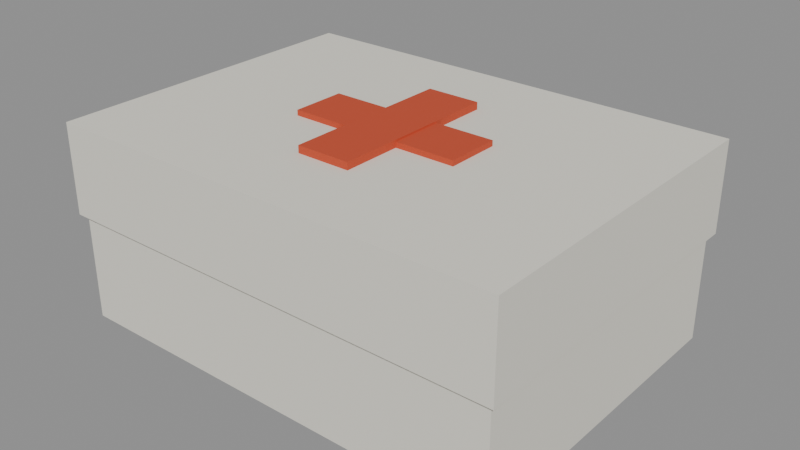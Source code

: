 # Source: medkit.blend  (saved by Blender 5.1.30; exported with 4.5.12 LTS)
import bpy
from mathutils import Matrix  # noqa: F401  (used for matrix-valued properties, if any)

bpy.ops.wm.read_factory_settings(use_empty=True)
scene = bpy.context.scene
scene.name = 'Scene'

# ---- materials (node trees are filled in below, after node groups)
mat_m_medkit = bpy.data.materials.new('M_Medkit')

# ---- material node trees
mat_m_medkit.use_nodes = True; mat_m_medkit.node_tree.nodes.clear()
_N = mat_m_medkit.node_tree.nodes; _L = mat_m_medkit.node_tree.links
n0 = _N.new('ShaderNodeOutputMaterial'); n0.name = 'Material Output'; n0.location = (0, 0)
n1 = _N.new('ShaderNodeBsdfPrincipled'); n1.name = 'Principled BSDF'; n1.location = (0, 0)
n1.inputs[2].default_value = 0.8
n2 = _N.new('ShaderNodeVertexColor'); n2.name = 'Color Attribute'; n2.location = (0, 0)
n2.layer_name = 'Col'
_L.new(n2.outputs[0], n1.inputs[0])
_L.new(n1.outputs[0], n0.inputs[0])
n0.is_active_output = True

# ---- meshes
me_sm_medkit = bpy.data.meshes.new('SM_Medkit')
me_sm_medkit.from_pydata([(-0.125, -0.096, 0.0), (0.125, -0.096, 0.0), (0.125, 0.084, 0.0), (-0.125, 0.084, 0.0), (-0.125, -0.096, 0.06), (0.125, -0.096, 0.06), (0.125, 0.084, 0.06), (-0.125, 0.084, 0.06), (-0.128, -0.099, 0.06), (0.128, -0.099, 0.06), (0.128, 0.087, 0.06), (-0.128, 0.087, 0.06), (-0.128, -0.099, 0.11), (0.128, -0.099, 0.11), (0.128, 0.087, 0.11), (-0.128, 0.087, 0.11), (-0.018, 0.087, 0.045), (0.018, 0.087, 0.045), (0.018, 0.099, 0.045), (-0.018, 0.099, 0.045), (-0.018, 0.087, 0.078), (0.018, 0.087, 0.078), (0.018, 0.099, 0.078), (-0.018, 0.099, 0.078), (-0.048, -0.021, 0.11), (0.048, -0.021, 0.11), (0.048, 0.009, 0.11), (-0.048, 0.009, 0.11), (-0.048, -0.021, 0.113), (0.048, -0.021, 0.113), (0.048, 0.009, 0.113), (-0.048, 0.009, 0.113), (-0.015, -0.054, 0.11), (0.015, -0.054, 0.11), (0.015, 0.042, 0.11), (-0.015, 0.042, 0.11), (-0.015, -0.054, 0.114), (0.015, -0.054, 0.114), (0.015, 0.042, 0.114), (-0.015, 0.042, 0.114)], [], [(3, 1, 0), (5, 7, 4), (1, 4, 0), (2, 5, 1), (3, 6, 2), (0, 7, 3), (11, 9, 8), (13, 15, 12), (9, 12, 8), (10, 13, 9), (11, 14, 10), (8, 15, 11), (19, 17, 16), (21, 23, 20), (17, 20, 16), (18, 21, 17), (19, 22, 18), (16, 23, 19), (27, 25, 24), (29, 31, 28), (25, 28, 24), (26, 29, 25), (27, 30, 26), (24, 31, 27), (35, 33, 32), (37, 39, 36), (33, 36, 32), (34, 37, 33), (35, 38, 34), (32, 39, 35), (3, 2, 1), (5, 6, 7), (1, 5, 4), (2, 6, 5), (3, 7, 6), (0, 4, 7), (11, 10, 9), (13, 14, 15), (9, 13, 12), (10, 14, 13), (11, 15, 14), (8, 12, 15), (19, 18, 17), (21, 22, 23), (17, 21, 20), (18, 22, 21), (19, 23, 22), (16, 20, 23), (27, 26, 25), (29, 30, 31), (25, 29, 28), (26, 30, 29), (27, 31, 30), (24, 28, 31), (35, 34, 33), (37, 38, 39), (33, 37, 36), (34, 38, 37), (35, 39, 38), (32, 36, 39)])
_uv = me_sm_medkit.uv_layers.new(name='UVMap')
_uv.uv.foreach_set('vector', [0.2904, 0.424, 0.006965, 0.8176, 0.006965, 0.424, 0.3043, 0.424, 0.5878, 0.8176, 0.3043, 0.8176, 0.7151, 0.4006, 0.6206, 0.006965, 0.7151, 0.006965, 0.9161, 0.2904, 0.8216, 0.006965, 0.9161, 0.006965, 0.7151, 0.8082, 0.6206, 0.4145, 0.7151, 0.4145, 0.9161, 0.5878, 0.8216, 0.3043, 0.9161, 0.3043, 0.2998, 0.006965, 0.006965, 0.4101, 0.006965, 0.006965, 0.3138, 0.006965, 0.6066, 0.4101, 0.3138, 0.4101, 0.8077, 0.4101, 0.729, 0.006965, 0.8077, 0.006965, 0.9004, 0.8946, 0.8216, 0.6017, 0.9004, 0.6017, 0.8077, 0.8271, 0.729, 0.424, 0.8077, 0.424, 0.993, 0.8946, 0.9143, 0.6017, 0.993, 0.6017, 0.1576, 0.8316, 0.1387, 0.8883, 0.1387, 0.8316, 0.1716, 0.8316, 0.1905, 0.8883, 0.1716, 0.8883, 0.05893, 0.8883, 0.006965, 0.8316, 0.05893, 0.8316, 0.2044, 0.8835, 0.2233, 0.8316, 0.2233, 0.8835, 0.1248, 0.8883, 0.07286, 0.8316, 0.1248, 0.8316, 0.2372, 0.8835, 0.2561, 0.8316, 0.2561, 0.8835, 0.6678, 0.8221, 0.6206, 0.9733, 0.6206, 0.8221, 0.9301, 0.006965, 0.9773, 0.1581, 0.9301, 0.1581, 0.6064, 0.5752, 0.6017, 0.424, 0.6064, 0.424, 0.6064, 0.8014, 0.6017, 0.7542, 0.6064, 0.7542, 0.6064, 0.7402, 0.6017, 0.5891, 0.6064, 0.5891, 0.6064, 0.8626, 0.6017, 0.8153, 0.6064, 0.8153, 0.9773, 0.3232, 0.9301, 0.1721, 0.9773, 0.1721, 0.9773, 0.3371, 0.9301, 0.4883, 0.9301, 0.3371, 0.2763, 0.8788, 0.27, 0.8316, 0.2763, 0.8316, 0.7151, 0.9733, 0.7088, 0.8221, 0.7151, 0.8221, 0.2966, 0.8788, 0.2903, 0.8316, 0.2966, 0.8316, 0.688, 0.9733, 0.6817, 0.8221, 0.688, 0.8221, 0.2904, 0.424, 0.2904, 0.8176, 0.006965, 0.8176, 0.3043, 0.424, 0.5878, 0.424, 0.5878, 0.8176, 0.7151, 0.4006, 0.6206, 0.4006, 0.6206, 0.006965, 0.9161, 0.2904, 0.8216, 0.2904, 0.8216, 0.006965, 0.7151, 0.8082, 0.6206, 0.8082, 0.6206, 0.4145, 0.9161, 0.5878, 0.8216, 0.5878, 0.8216, 0.3043, 0.2998, 0.006965, 0.2998, 0.4101, 0.006965, 0.4101, 0.3138, 0.006965, 0.6066, 0.006965, 0.6066, 0.4101, 0.8077, 0.4101, 0.729, 0.4101, 0.729, 0.006965, 0.9004, 0.8946, 0.8216, 0.8946, 0.8216, 0.6017, 0.8077, 0.8271, 0.729, 0.8271, 0.729, 0.424, 0.993, 0.8946, 0.9143, 0.8946, 0.9143, 0.6017, 0.1576, 0.8316, 0.1576, 0.8883, 0.1387, 0.8883, 0.1716, 0.8316, 0.1905, 0.8316, 0.1905, 0.8883, 0.05893, 0.8883, 0.006965, 0.8883, 0.006965, 0.8316, 0.2044, 0.8835, 0.2044, 0.8316, 0.2233, 0.8316, 0.1248, 0.8883, 0.07286, 0.8883, 0.07286, 0.8316, 0.2372, 0.8835, 0.2372, 0.8316, 0.2561, 0.8316, 0.6678, 0.8221, 0.6678, 0.9733, 0.6206, 0.9733, 0.9301, 0.006965, 0.9773, 0.006965, 0.9773, 0.1581, 0.6064, 0.5752, 0.6017, 0.5752, 0.6017, 0.424, 0.6064, 0.8014, 0.6017, 0.8014, 0.6017, 0.7542, 0.6064, 0.7402, 0.6017, 0.7402, 0.6017, 0.5891, 0.6064, 0.8626, 0.6017, 0.8626, 0.6017, 0.8153, 0.9773, 0.3232, 0.9301, 0.3232, 0.9301, 0.1721, 0.9773, 0.3371, 0.9773, 0.4883, 0.9301, 0.4883, 0.2763, 0.8788, 0.27, 0.8788, 0.27, 0.8316, 0.7151, 0.9733, 0.7088, 0.9733, 0.7088, 0.8221, 0.2966, 0.8788, 0.2903, 0.8788, 0.2903, 0.8316, 0.688, 0.9733, 0.6817, 0.9733, 0.6817, 0.8221])
_ca = me_sm_medkit.color_attributes.new('Col', 'BYTE_COLOR', 'CORNER')
_ca.data.foreach_set('color', [0.7991, 0.7758, 0.6867, 1.0, 0.7991, 0.7758, 0.6867, 1.0, 0.7991, 0.7758, 0.6867, 1.0, 0.7991, 0.7758, 0.6867, 1.0, 0.7991, 0.7758, 0.6867, 1.0, 0.7991, 0.7758, 0.6867, 1.0, 0.7991, 0.7758, 0.6867, 1.0, 0.7991, 0.7758, 0.6867, 1.0, 0.7991, 0.7758, 0.6867, 1.0, 0.7991, 0.7758, 0.6867, 1.0, 0.7991, 0.7758, 0.6867, 1.0, 0.7991, 0.7758, 0.6867, 1.0, 0.7991, 0.7758, 0.6867, 1.0, 0.7991, 0.7758, 0.6867, 1.0, 0.7991, 0.7758, 0.6867, 1.0, 0.7991, 0.7758, 0.6867, 1.0, 0.7991, 0.7758, 0.6867, 1.0, 0.7991, 0.7758, 0.6867, 1.0, 0.7991, 0.7758, 0.6867, 1.0, 0.7991, 0.7758, 0.6867, 1.0, 0.7991, 0.7758, 0.6867, 1.0, 0.7991, 0.7758, 0.6867, 1.0, 0.7991, 0.7758, 0.6867, 1.0, 0.7991, 0.7758, 0.6867, 1.0, 0.7991, 0.7758, 0.6867, 1.0, 0.7991, 0.7758, 0.6867, 1.0, 0.7991, 0.7758, 0.6867, 1.0, 0.7991, 0.7758, 0.6867, 1.0, 0.7991, 0.7758, 0.6867, 1.0, 0.7991, 0.7758, 0.6867, 1.0, 0.7991, 0.7758, 0.6867, 1.0, 0.7991, 0.7758, 0.6867, 1.0, 0.7991, 0.7758, 0.6867, 1.0, 0.7991, 0.7758, 0.6867, 1.0, 0.7991, 0.7758, 0.6867, 1.0, 0.7991, 0.7758, 0.6867, 1.0, 0.1022, 0.1274, 0.162, 1.0, 0.1022, 0.1274, 0.162, 1.0, 0.1022, 0.1274, 0.162, 1.0, 0.1022, 0.1274, 0.162, 1.0, 0.1022, 0.1274, 0.162, 1.0, 0.1022, 0.1274, 0.162, 1.0, 0.1022, 0.1274, 0.162, 1.0, 0.1022, 0.1274, 0.162, 1.0, 0.1022, 0.1274, 0.162, 1.0, 0.1022, 0.1274, 0.162, 1.0, 0.1022, 0.1274, 0.162, 1.0, 0.1022, 0.1274, 0.162, 1.0, 0.1022, 0.1274, 0.162, 1.0, 0.1022, 0.1274, 0.162, 1.0, 0.1022, 0.1274, 0.162, 1.0, 0.1022, 0.1274, 0.162, 1.0, 0.1022, 0.1274, 0.162, 1.0, 0.1022, 0.1274, 0.162, 1.0, 0.5647, 0.07036, 0.02519, 1.0, 0.5647, 0.07036, 0.02519, 1.0, 0.5647, 0.07036, 0.02519, 1.0, 0.5647, 0.07036, 0.02519, 1.0, 0.5647, 0.07036, 0.02519, 1.0, 0.5647, 0.07036, 0.02519, 1.0, 0.5647, 0.07036, 0.02519, 1.0, 0.5647, 0.07036, 0.02519, 1.0, 0.5647, 0.07036, 0.02519, 1.0, 0.5647, 0.07036, 0.02519, 1.0, 0.5647, 0.07036, 0.02519, 1.0, 0.5647, 0.07036, 0.02519, 1.0, 0.5647, 0.07036, 0.02519, 1.0, 0.5647, 0.07036, 0.02519, 1.0, 0.5647, 0.07036, 0.02519, 1.0, 0.5647, 0.07036, 0.02519, 1.0, 0.5647, 0.07036, 0.02519, 1.0, 0.5647, 0.07036, 0.02519, 1.0, 0.5647, 0.07036, 0.02519, 1.0, 0.5647, 0.07036, 0.02519, 1.0, 0.5647, 0.07036, 0.02519, 1.0, 0.5647, 0.07036, 0.02519, 1.0, 0.5647, 0.07036, 0.02519, 1.0, 0.5647, 0.07036, 0.02519, 1.0, 0.5647, 0.07036, 0.02519, 1.0, 0.5647, 0.07036, 0.02519, 1.0, 0.5647, 0.07036, 0.02519, 1.0, 0.5647, 0.07036, 0.02519, 1.0, 0.5647, 0.07036, 0.02519, 1.0, 0.5647, 0.07036, 0.02519, 1.0, 0.5647, 0.07036, 0.02519, 1.0, 0.5647, 0.07036, 0.02519, 1.0, 0.5647, 0.07036, 0.02519, 1.0, 0.5647, 0.07036, 0.02519, 1.0, 0.5647, 0.07036, 0.02519, 1.0, 0.5647, 0.07036, 0.02519, 1.0, 0.7991, 0.7758, 0.6867, 1.0, 0.7991, 0.7758, 0.6867, 1.0, 0.7991, 0.7758, 0.6867, 1.0, 0.7991, 0.7758, 0.6867, 1.0, 0.7991, 0.7758, 0.6867, 1.0, 0.7991, 0.7758, 0.6867, 1.0, 0.7991, 0.7758, 0.6867, 1.0, 0.7991, 0.7758, 0.6867, 1.0, 0.7991, 0.7758, 0.6867, 1.0, 0.7991, 0.7758, 0.6867, 1.0, 0.7991, 0.7758, 0.6867, 1.0, 0.7991, 0.7758, 0.6867, 1.0, 0.7991, 0.7758, 0.6867, 1.0, 0.7991, 0.7758, 0.6867, 1.0, 0.7991, 0.7758, 0.6867, 1.0, 0.7991, 0.7758, 0.6867, 1.0, 0.7991, 0.7758, 0.6867, 1.0, 0.7991, 0.7758, 0.6867, 1.0, 0.7991, 0.7758, 0.6867, 1.0, 0.7991, 0.7758, 0.6867, 1.0, 0.7991, 0.7758, 0.6867, 1.0, 0.7991, 0.7758, 0.6867, 1.0, 0.7991, 0.7758, 0.6867, 1.0, 0.7991, 0.7758, 0.6867, 1.0, 0.7991, 0.7758, 0.6867, 1.0, 0.7991, 0.7758, 0.6867, 1.0, 0.7991, 0.7758, 0.6867, 1.0, 0.7991, 0.7758, 0.6867, 1.0, 0.7991, 0.7758, 0.6867, 1.0, 0.7991, 0.7758, 0.6867, 1.0, 0.7991, 0.7758, 0.6867, 1.0, 0.7991, 0.7758, 0.6867, 1.0, 0.7991, 0.7758, 0.6867, 1.0, 0.7991, 0.7758, 0.6867, 1.0, 0.7991, 0.7758, 0.6867, 1.0, 0.7991, 0.7758, 0.6867, 1.0, 0.1022, 0.1274, 0.162, 1.0, 0.1022, 0.1274, 0.162, 1.0, 0.1022, 0.1274, 0.162, 1.0, 0.1022, 0.1274, 0.162, 1.0, 0.1022, 0.1274, 0.162, 1.0, 0.1022, 0.1274, 0.162, 1.0, 0.1022, 0.1274, 0.162, 1.0, 0.1022, 0.1274, 0.162, 1.0, 0.1022, 0.1274, 0.162, 1.0, 0.1022, 0.1274, 0.162, 1.0, 0.1022, 0.1274, 0.162, 1.0, 0.1022, 0.1274, 0.162, 1.0, 0.1022, 0.1274, 0.162, 1.0, 0.1022, 0.1274, 0.162, 1.0, 0.1022, 0.1274, 0.162, 1.0, 0.1022, 0.1274, 0.162, 1.0, 0.1022, 0.1274, 0.162, 1.0, 0.1022, 0.1274, 0.162, 1.0, 0.5647, 0.07036, 0.02519, 1.0, 0.5647, 0.07036, 0.02519, 1.0, 0.5647, 0.07036, 0.02519, 1.0, 0.5647, 0.07036, 0.02519, 1.0, 0.5647, 0.07036, 0.02519, 1.0, 0.5647, 0.07036, 0.02519, 1.0, 0.5647, 0.07036, 0.02519, 1.0, 0.5647, 0.07036, 0.02519, 1.0, 0.5647, 0.07036, 0.02519, 1.0, 0.5647, 0.07036, 0.02519, 1.0, 0.5647, 0.07036, 0.02519, 1.0, 0.5647, 0.07036, 0.02519, 1.0, 0.5647, 0.07036, 0.02519, 1.0, 0.5647, 0.07036, 0.02519, 1.0, 0.5647, 0.07036, 0.02519, 1.0, 0.5647, 0.07036, 0.02519, 1.0, 0.5647, 0.07036, 0.02519, 1.0, 0.5647, 0.07036, 0.02519, 1.0, 0.5647, 0.07036, 0.02519, 1.0, 0.5647, 0.07036, 0.02519, 1.0, 0.5647, 0.07036, 0.02519, 1.0, 0.5647, 0.07036, 0.02519, 1.0, 0.5647, 0.07036, 0.02519, 1.0, 0.5647, 0.07036, 0.02519, 1.0, 0.5647, 0.07036, 0.02519, 1.0, 0.5647, 0.07036, 0.02519, 1.0, 0.5647, 0.07036, 0.02519, 1.0, 0.5647, 0.07036, 0.02519, 1.0, 0.5647, 0.07036, 0.02519, 1.0, 0.5647, 0.07036, 0.02519, 1.0, 0.5647, 0.07036, 0.02519, 1.0, 0.5647, 0.07036, 0.02519, 1.0, 0.5647, 0.07036, 0.02519, 1.0, 0.5647, 0.07036, 0.02519, 1.0, 0.5647, 0.07036, 0.02519, 1.0, 0.5647, 0.07036, 0.02519, 1.0])
me_sm_medkit.materials.append(mat_m_medkit)
me_sm_medkit.update()

# ---- objects
ob_sm_medkit = bpy.data.objects.new('SM_Medkit', me_sm_medkit)

# ---- transforms, parenting, visibility, modifiers, constraints
ob_sm_medkit.location = (0.0, 0.0, 0.0)

# ---- collection membership
scene.collection.objects.link(ob_sm_medkit)

# ---- scene / render settings (as saved in the file)
scene.frame_start = 1; scene.frame_end = 250; scene.frame_set(1)
scene.render.engine = 'BLENDER_EEVEE_NEXT'
scene.render.bake_bias = 0.0
scene.render.bake_samples = 0
scene.cycles.sampling_pattern = 'TABULATED_SOBOL'
scene.eevee.use_volume_custom_range = False
bpy.context.view_layer.update()

# ---- added for rendering (the .blend has no active camera and no usable light): camera, sun + grey world if the file has none
cam_auto = bpy.data.cameras.new('AutoCamera')
cam_auto.lens = 50.0
cam_auto.sensor_width = 36.0
cam_auto.clip_end = 1000.0
ob_auto_camera = bpy.data.objects.new('AutoCamera', cam_auto)
scene.collection.objects.link(ob_auto_camera)
ob_auto_camera.location = (0.317469, -0.380963, 0.310976)
ob_auto_camera.rotation_euler = (1.09748, -7.21219e-08, 0.694738)
scene.camera = ob_auto_camera
light_auto_sun = bpy.data.lights.new('AutoSun', 'SUN')
light_auto_sun.energy = 3.0
light_auto_sun.angle = 0.0523599
ob_auto_sun = bpy.data.objects.new('AutoSun', light_auto_sun)
scene.collection.objects.link(ob_auto_sun)
ob_auto_sun.rotation_euler = (0.872665, 0.174533, 0.523599)
if scene.world is None:
    world_auto = bpy.data.worlds.new('AutoWorld')
    world_auto.color = (0.3, 0.3, 0.3)
    scene.world = world_auto
bpy.context.view_layer.update()
